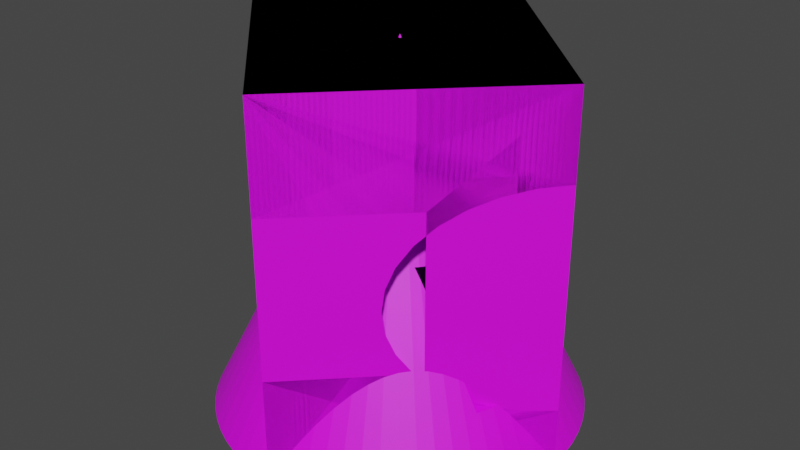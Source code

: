 # Source: var_models.blend  (saved by Blender 2.90.8; exported with 4.5.12 LTS)
import bpy
from mathutils import Matrix  # noqa: F401  (used for matrix-valued properties, if any)

bpy.ops.wm.read_factory_settings(use_empty=True)
scene = bpy.context.scene
scene.name = 'Scene'

# ---- collections
col_collection = bpy.data.collections.new('Collection'); scene.collection.children.link(col_collection)

# ---- materials (node trees are filled in below, after node groups)
mat_material_001 = bpy.data.materials.new('Material.001')
mat_material_001.use_transparent_shadow = False

# ---- material node trees
mat_material_001.use_nodes = True; mat_material_001.node_tree.nodes.clear()
_N = mat_material_001.node_tree.nodes; _L = mat_material_001.node_tree.links
n0 = _N.new('ShaderNodeBsdfPrincipled'); n0.name = 'Principled BSDF'; n0.location = (10, 300)
n0.distribution = 'GGX'
n0.subsurface_method = 'BURLEY'
n0.inputs[0].default_value = (0.872, 0.0, 1.0, 1.0)
n0.inputs[3].default_value = 1.45
n0.inputs[27].default_value = (0.0, 0.0, 0.0, 1.0)
n0.inputs[28].default_value = 1.0
n1 = _N.new('ShaderNodeOutputMaterial'); n1.name = 'Material Output'; n1.location = (300, 300)
_L.new(n0.outputs[0], n1.inputs[0])
n1.is_active_output = True

# ---- world
world_world = bpy.data.worlds.new('World'); scene.world = world_world
world_world.use_nodes = True; world_world.node_tree.nodes.clear()
_N = world_world.node_tree.nodes; _L = world_world.node_tree.links
n0 = _N.new('ShaderNodeOutputWorld'); n0.name = 'World Output'; n0.location = (300, 300)
n1 = _N.new('ShaderNodeBackground'); n1.name = 'Background'; n1.location = (10, 300)
n1.inputs[0].default_value = (0.05088, 0.05088, 0.05088, 1.0)
_L.new(n1.outputs[0], n0.inputs[0])
n0.is_active_output = True
world_world.color = (0.05088, 0.05088, 0.05088)
world_world.use_sun_shadow = False
world_world.sun_shadow_jitter_overblur = 0.0

# ---- meshes
me_cone = bpy.data.meshes.new('Cone')
me_cone.from_pydata([(5.956e-07, 1.0, 0.0), (0.09802, 0.9952, 0.0), (0.1951, 0.9808, 0.0), (0.2903, 0.9569, 0.0), (0.3827, 0.9239, 0.0), (0.4714, 0.8819, 0.0), (0.5556, 0.8315, 0.0), (0.6344, 0.773, 0.0), (0.7071, 0.7071, 0.0), (0.773, 0.6344, 0.0), (0.8315, 0.5556, 0.0), (0.8819, 0.4714, 0.0), (0.9239, 0.3827, 0.0), (0.9569, 0.2903, 0.0), (0.9808, 0.1951, 0.0), (0.9952, 0.09802, 0.0), (1.0, 9.133e-08, 0.0), (0.9952, -0.09802, 0.0), (0.9808, -0.1951, 0.0), (0.9569, -0.2903, 0.0), (0.9239, -0.3827, 0.0), (0.8819, -0.4714, 0.0), (0.8315, -0.5556, 0.0), (0.773, -0.6344, 0.0), (0.7071, -0.7071, 0.0), (0.6344, -0.773, 0.0), (0.5556, -0.8315, 0.0), (0.4714, -0.8819, 0.0), (0.3827, -0.9239, 0.0), (0.2903, -0.9569, 0.0), (0.1951, -0.9808, 0.0), (0.09802, -0.9952, 0.0), (-2.071e-07, -1.0, 0.0), (-0.09802, -0.9952, 0.0), (-0.1951, -0.9808, 0.0), (-0.2903, -0.9569, 0.0), (-0.3827, -0.9239, 0.0), (-0.4714, -0.8819, 0.0), (-0.5556, -0.8315, 0.0), (-0.6344, -0.773, 0.0), (-0.7071, -0.7071, 0.0), (-0.773, -0.6344, 0.0), (-0.8315, -0.5556, 0.0), (-0.8819, -0.4714, 0.0), (-0.9239, -0.3827, 0.0), (-0.9569, -0.2903, 0.0), (-0.9808, -0.1951, 0.0), (-0.9952, -0.09802, 0.0), (-1.0, -2.107e-07, 0.0), (-0.9952, 0.09802, 0.0), (-0.9808, 0.1951, 0.0), (-0.9569, 0.2903, 0.0), (-0.9239, 0.3827, 0.0), (-0.8819, 0.4714, 0.0), (-0.8315, 0.5556, 0.0), (-0.773, 0.6344, 0.0), (-0.7071, 0.7071, 0.0), (-0.6344, 0.773, 0.0), (-0.5556, 0.8315, 0.0), (-0.4714, 0.8819, 0.0), (-0.3827, 0.9239, 0.0), (-0.2903, 0.9569, 0.0), (-0.1951, 0.9808, 0.0), (-0.09802, 0.9952, 0.0), (5.956e-07, 2.543e-07, 2.0), (0.7451, -0.3269, 0.3714), (0.6115, -0.3269, 0.6132), (0.4892, -0.3269, 0.8233), (-0.7451, -0.3269, 0.3714), (-0.4851, -0.04778, 1.025), (-0.4874, 2.763e-08, 1.025), (-0.4851, 0.04778, 1.025), (-0.4781, -0.0951, 1.025), (-0.4781, 0.0951, 1.025), (0.4503, -0.1865, 1.025), (0.4299, -0.2298, 1.025), (0.4665, -0.1415, 1.025), (0.3608, -0.3269, 1.025), (0.3768, -0.3092, 1.025), (0.4053, -0.2708, 1.025), (-0.3768, -0.3092, 1.025), (-0.4053, -0.2708, 1.025), (-0.4299, -0.2298, 1.025), (-0.4503, -0.1865, 1.025), (-0.4665, -0.1415, 1.025), (-0.3608, -0.3269, 1.025), (-0.3983, 0.3269, 0.9695), (0.4892, 0.3269, 0.8233), (0.6115, 0.3269, 0.6132), (0.3983, 0.3269, 0.9695), (-0.3608, 0.3269, 1.025), (0.3608, 0.3269, 1.025), (-0.4299, 0.2298, 1.025), (-0.4053, 0.2708, 1.025), (-0.3768, 0.3092, 1.025), (-0.4503, 0.1865, 1.025), (-0.4665, 0.1415, 1.025), (0.4053, 0.2708, 1.025), (0.4299, 0.2298, 1.025), (0.3768, 0.3092, 1.025), (0.4503, 0.1865, 1.025), (0.4665, 0.1415, 1.025), (0.4874, 1.748e-07, 1.025), (0.4851, -0.04778, 1.025), (0.4781, -0.0951, 1.025), (0.4851, 0.04778, 1.025), (0.4781, 0.0951, 1.025), (-0.6115, 0.3269, 0.6132), (-0.4892, 0.3269, 0.8233), (-0.7451, 0.3269, 0.3714), (0.7451, 0.3269, 0.3714), (0.7523, -0.3116, 0.3714), (0.7793, -0.2364, 0.3714), (0.8143, 1.216e-07, 0.3714), (0.8104, -0.07982, 0.3714), (0.7987, -0.1589, 0.3714), (0.8104, 0.07982, 0.3714), (0.7987, 0.1589, 0.3714), (-0.7523, -0.3116, 0.3714), (-0.7792, -0.2364, 0.3714), (-0.7523, 0.3116, 0.3714), (-0.7792, 0.2364, 0.3714), (0.7523, 0.3116, 0.3714), (0.7793, 0.2364, 0.3714), (-0.8104, -0.07982, 0.3714), (-0.8143, -1.243e-07, 0.3714), (-0.8104, 0.07982, 0.3714), (-0.7987, -0.1589, 0.3714), (-0.7987, 0.1589, 0.3714), (0.3983, -0.3269, 0.9695), (-0.3983, -0.3269, 0.9695), (-0.4892, -0.3269, 0.8233), (-0.6115, -0.3269, 0.6132)], [], [(0, 64, 1), (1, 64, 2), (2, 64, 3), (3, 64, 4), (4, 64, 5), (5, 64, 6), (6, 64, 7), (7, 64, 8), (8, 64, 99, 91, 89, 9), (9, 89, 87, 10), (10, 87, 88, 11), (11, 88, 110, 122, 12), (12, 122, 123, 13), (13, 123, 117, 14), (14, 117, 116, 15), (15, 116, 113, 16), (16, 113, 114, 17), (17, 114, 115, 18), (18, 115, 112, 19), (19, 112, 111, 20), (20, 111, 65, 66, 21), (21, 66, 67, 22), (22, 67, 129, 23), (23, 129, 77, 78, 64, 24), (24, 64, 25), (25, 64, 26), (26, 64, 27), (27, 64, 28), (28, 64, 29), (29, 64, 30), (30, 64, 31), (31, 64, 32), (32, 64, 33), (33, 64, 34), (34, 64, 35), (35, 64, 36), (36, 64, 37), (37, 64, 38), (38, 64, 39), (39, 64, 40), (40, 64, 80, 85, 130, 41), (41, 130, 131, 42), (42, 131, 132, 43), (43, 132, 68, 118, 44), (44, 118, 119, 45), (45, 119, 127, 46), (46, 127, 124, 47), (47, 124, 125, 48), (48, 125, 126, 49), (49, 126, 128, 50), (50, 128, 121, 51), (51, 121, 120, 52), (52, 120, 109, 107, 53), (53, 107, 108, 54), (54, 108, 86, 55), (55, 86, 90, 94, 64, 56), (56, 64, 57), (57, 64, 58), (58, 64, 59), (59, 64, 60), (60, 64, 61), (61, 64, 62), (0, 1, 2, 3, 4, 5, 6, 7, 8, 9, 10, 11, 12, 13, 14, 15, 16, 17, 18, 19, 20, 21, 22, 23, 24, 25, 26, 27, 28, 29, 30, 31, 32, 33, 34, 35, 36, 37, 38, 39, 40, 41, 42, 43, 44, 45, 46, 47, 48, 49, 50, 51, 52, 53, 54, 55, 56, 57, 58, 59, 60, 61, 62, 63), (62, 64, 63), (63, 64, 0), (81, 80, 64), (76, 104, 64), (68, 65, 111, 112, 115, 114, 113, 116, 117, 123, 122, 110, 109, 120, 121, 128, 126, 125, 124, 127, 119, 118), (98, 97, 64), (75, 74, 64), (97, 99, 64), (71, 70, 64), (70, 69, 64), (65, 68, 132, 131, 130, 85, 77, 129, 67, 66), (101, 100, 64), (95, 96, 64), (73, 71, 64), (93, 92, 64), (78, 79, 64), (96, 73, 64), (92, 95, 64), (74, 76, 64), (106, 101, 64), (102, 105, 64), (83, 82, 64), (77, 85, 80, 81, 82, 83, 84, 72, 69, 70, 71, 73, 96, 95, 92, 93, 94, 90, 91, 99, 97, 98, 100, 101, 106, 105, 102, 103, 104, 76, 74, 75, 79, 78), (94, 93, 64), (82, 81, 64), (104, 103, 64), (72, 84, 64), (100, 98, 64), (103, 102, 64), (109, 110, 88, 87, 89, 91, 90, 86, 108, 107), (79, 75, 64), (69, 72, 64), (84, 83, 64), (105, 106, 64)])
_uv = me_cone.uv_layers.new(name='UVMap')
_uv.uv.foreach_set('vector', [0.25, 0.49, 0.25, 0.25, 0.2735, 0.4888, 0.2735, 0.4888, 0.25, 0.25, 0.2968, 0.4854, 0.2968, 0.4854, 0.25, 0.25, 0.3197, 0.4797, 0.3197, 0.4797, 0.25, 0.25, 0.3418, 0.4717, 0.3418, 0.4717, 0.25, 0.25, 0.3631, 0.4617, 0.3631, 0.4617, 0.25, 0.25, 0.3833, 0.4496, 0.3833, 0.4496, 0.25, 0.25, 0.4023, 0.4355, 0.4023, 0.4355, 0.25, 0.25, 0.4197, 0.4197, 0.4197, 0.4197, 0.25, 0.25, 0.3404, 0.3242, 0.3366, 0.3284, 0.3456, 0.3284, 0.4355, 0.4023, 0.4355, 0.4023, 0.3456, 0.3284, 0.3674, 0.3284, 0.4496, 0.3833, 0.4496, 0.3833, 0.3674, 0.3284, 0.3968, 0.3284, 0.4617, 0.3631, 0.4617, 0.3631, 0.3968, 0.3284, 0.4288, 0.3284, 0.4306, 0.3248, 0.4717, 0.3418, 0.4717, 0.3418, 0.4306, 0.3248, 0.437, 0.3067, 0.4797, 0.3197, 0.4797, 0.3197, 0.437, 0.3067, 0.4417, 0.2881, 0.4854, 0.2968, 0.4854, 0.2968, 0.4417, 0.2881, 0.4445, 0.2692, 0.4888, 0.2735, 0.4888, 0.2735, 0.4445, 0.2692, 0.4454, 0.25, 0.49, 0.25, 0.49, 0.25, 0.4454, 0.25, 0.4445, 0.2308, 0.4888, 0.2265, 0.4888, 0.2265, 0.4445, 0.2308, 0.4417, 0.2119, 0.4854, 0.2032, 0.4854, 0.2032, 0.4417, 0.2119, 0.437, 0.1933, 0.4797, 0.1803, 0.4797, 0.1803, 0.437, 0.1933, 0.4306, 0.1752, 0.4717, 0.1582, 0.4717, 0.1582, 0.4306, 0.1752, 0.4288, 0.1716, 0.3968, 0.1716, 0.4617, 0.1369, 0.4617, 0.1369, 0.3968, 0.1716, 0.3674, 0.1716, 0.4496, 0.1167, 0.4496, 0.1167, 0.3674, 0.1716, 0.3456, 0.1716, 0.4355, 0.09775, 0.4355, 0.09775, 0.3456, 0.1716, 0.3366, 0.1716, 0.3404, 0.1758, 0.25, 0.25, 0.4197, 0.08029, 0.4197, 0.08029, 0.25, 0.25, 0.4023, 0.06448, 0.4023, 0.06448, 0.25, 0.25, 0.3833, 0.05045, 0.3833, 0.05045, 0.25, 0.25, 0.3631, 0.03834, 0.3631, 0.03834, 0.25, 0.25, 0.3418, 0.02827, 0.3418, 0.02827, 0.25, 0.25, 0.3197, 0.02033, 0.3197, 0.02033, 0.25, 0.25, 0.2968, 0.01461, 0.2968, 0.01461, 0.25, 0.25, 0.2735, 0.01116, 0.2735, 0.01116, 0.25, 0.25, 0.25, 0.01, 0.25, 0.01, 0.25, 0.25, 0.2265, 0.01116, 0.2265, 0.01116, 0.25, 0.25, 0.2032, 0.01461, 0.2032, 0.01461, 0.25, 0.25, 0.1803, 0.02033, 0.1803, 0.02033, 0.25, 0.25, 0.1582, 0.02827, 0.1582, 0.02827, 0.25, 0.25, 0.1369, 0.03834, 0.1369, 0.03834, 0.25, 0.25, 0.1167, 0.05045, 0.1167, 0.05045, 0.25, 0.25, 0.09775, 0.06448, 0.09775, 0.06448, 0.25, 0.25, 0.08029, 0.08029, 0.08029, 0.08029, 0.25, 0.25, 0.1596, 0.1758, 0.1634, 0.1716, 0.1544, 0.1716, 0.06448, 0.09775, 0.06448, 0.09775, 0.1544, 0.1716, 0.1326, 0.1716, 0.05045, 0.1167, 0.05045, 0.1167, 0.1326, 0.1716, 0.1032, 0.1716, 0.03834, 0.1369, 0.03834, 0.1369, 0.1032, 0.1716, 0.07117, 0.1716, 0.06944, 0.1752, 0.02827, 0.1582, 0.02827, 0.1582, 0.06944, 0.1752, 0.06298, 0.1933, 0.02033, 0.1803, 0.02033, 0.1803, 0.06298, 0.1933, 0.05832, 0.2119, 0.01461, 0.2032, 0.01461, 0.2032, 0.05832, 0.2119, 0.05551, 0.2308, 0.01116, 0.2265, 0.01116, 0.2265, 0.05551, 0.2308, 0.05456, 0.25, 0.01, 0.25, 0.01, 0.25, 0.05456, 0.25, 0.05551, 0.2692, 0.01116, 0.2735, 0.01116, 0.2735, 0.05551, 0.2692, 0.05832, 0.2881, 0.01461, 0.2968, 0.01461, 0.2968, 0.05832, 0.2881, 0.06298, 0.3067, 0.02033, 0.3197, 0.02033, 0.3197, 0.06298, 0.3067, 0.06944, 0.3248, 0.02827, 0.3418, 0.02827, 0.3418, 0.06944, 0.3248, 0.07117, 0.3284, 0.1032, 0.3284, 0.03834, 0.3631, 0.03834, 0.3631, 0.1032, 0.3284, 0.1326, 0.3284, 0.05045, 0.3833, 0.05045, 0.3833, 0.1326, 0.3284, 0.1544, 0.3284, 0.06448, 0.4023, 0.06448, 0.4023, 0.1544, 0.3284, 0.1634, 0.3284, 0.1596, 0.3242, 0.25, 0.25, 0.08029, 0.4197, 0.08029, 0.4197, 0.25, 0.25, 0.09775, 0.4355, 0.09775, 0.4355, 0.25, 0.25, 0.1167, 0.4496, 0.1167, 0.4496, 0.25, 0.25, 0.1369, 0.4617, 0.1369, 0.4617, 0.25, 0.25, 0.1582, 0.4717, 0.1582, 0.4717, 0.25, 0.25, 0.1803, 0.4797, 0.1803, 0.4797, 0.25, 0.25, 0.2032, 0.4854, 0.75, 0.49, 0.7735, 0.4888, 0.7968, 0.4854, 0.8197, 0.4797, 0.8418, 0.4717, 0.8631, 0.4617, 0.8833, 0.4496, 0.9023, 0.4355, 0.9197, 0.4197, 0.9355, 0.4023, 0.9496, 0.3833, 0.9617, 0.3631, 0.9717, 0.3418, 0.9797, 0.3197, 0.9854, 0.2968, 0.9888, 0.2735, 0.99, 0.25, 0.9888, 0.2265, 0.9854, 0.2032, 0.9797, 0.1803, 0.9717, 0.1582, 0.9617, 0.1369, 0.9496, 0.1167, 0.9355, 0.09775, 0.9197, 0.08029, 0.9023, 0.06448, 0.8833, 0.05045, 0.8631, 0.03834, 0.8418, 0.02827, 0.8197, 0.02033, 0.7968, 0.01461, 0.7735, 0.01116, 0.75, 0.01, 0.7265, 0.01116, 0.7032, 0.01461, 0.6803, 0.02033, 0.6582, 0.02827, 0.6369, 0.03834, 0.6167, 0.05045, 0.5977, 0.06448, 0.5803, 0.08029, 0.5645, 0.09775, 0.5504, 0.1167, 0.5383, 0.1369, 0.5283, 0.1582, 0.5203, 0.1803, 0.5146, 0.2032, 0.5112, 0.2265, 0.51, 0.25, 0.5112, 0.2735, 0.5146, 0.2968, 0.5203, 0.3197, 0.5283, 0.3418, 0.5383, 0.3631, 0.5504, 0.3833, 0.5645, 0.4023, 0.5803, 0.4197, 0.5977, 0.4355, 0.6167, 0.4496, 0.6369, 0.4617, 0.6582, 0.4717, 0.6803, 0.4797, 0.7032, 0.4854, 0.7265, 0.4888, 0.2032, 0.4854, 0.25, 0.25, 0.2265, 0.4888, 0.2265, 0.4888, 0.25, 0.25, 0.25, 0.49, 0.1527, 0.185, 0.1596, 0.1758, 0.25, 0.25, 0.362, 0.216, 0.3647, 0.2272, 0.25, 0.25, 0.1719, 0.75, 0.3281, 0.75, 0.3288, 0.7442, 0.3316, 0.7154, 0.3337, 0.6858, 0.3349, 0.6555, 0.3353, 0.625, 0.3349, 0.5945, 0.3337, 0.5642, 0.3316, 0.5346, 0.3288, 0.5058, 0.3281, 0.5, 0.1719, 0.5, 0.1712, 0.5058, 0.1684, 0.5346, 0.1663, 0.5642, 0.1651, 0.5945, 0.1647, 0.625, 0.1651, 0.6555, 0.1663, 0.6858, 0.1684, 0.7154, 0.1712, 0.7442, 0.3532, 0.3051, 0.3473, 0.315, 0.25, 0.25, 0.3532, 0.1949, 0.3581, 0.2052, 0.25, 0.25, 0.3473, 0.315, 0.3404, 0.3242, 0.25, 0.25, 0.1336, 0.2615, 0.133, 0.25, 0.25, 0.25, 0.133, 0.25, 0.1336, 0.2385, 0.25, 0.25, 0.375, 0.7969, 0.375, 0.9531, 0.4675, 0.9391, 0.5478, 0.9263, 0.6037, 0.9167, 0.625, 0.9128, 0.625, 0.8372, 0.6037, 0.8333, 0.5478, 0.8237, 0.4675, 0.8109, 0.362, 0.284, 0.3581, 0.2948, 0.25, 0.25, 0.1419, 0.2948, 0.138, 0.284, 0.25, 0.25, 0.1353, 0.2728, 0.1336, 0.2615, 0.25, 0.25, 0.1527, 0.315, 0.1468, 0.3051, 0.25, 0.25, 0.3404, 0.1758, 0.3473, 0.185, 0.25, 0.25, 0.138, 0.284, 0.1353, 0.2728, 0.25, 0.25, 0.1468, 0.3051, 0.1419, 0.2948, 0.25, 0.25, 0.3581, 0.2052, 0.362, 0.216, 0.25, 0.25, 0.3647, 0.2728, 0.362, 0.284, 0.25, 0.25, 0.367, 0.25, 0.3664, 0.2615, 0.25, 0.25, 0.1419, 0.2052, 0.1468, 0.1949, 0.25, 0.25, 0.7122, 0.75, 0.7878, 0.75, 0.7895, 0.7433, 0.7925, 0.7286, 0.795, 0.7129, 0.7972, 0.6963, 0.7989, 0.6791, 0.8001, 0.6614, 0.8008, 0.6433, 0.8011, 0.625, 0.8008, 0.6067, 0.8001, 0.5886, 0.7989, 0.5709, 0.7972, 0.5537, 0.795, 0.5371, 0.7925, 0.5214, 0.7895, 0.5067, 0.7878, 0.5, 0.7122, 0.5, 0.7105, 0.5067, 0.7075, 0.5214, 0.705, 0.5371, 0.7028, 0.5537, 0.7011, 0.5709, 0.6999, 0.5886, 0.6992, 0.6067, 0.6989, 0.625, 0.6992, 0.6433, 0.6999, 0.6614, 0.7011, 0.6791, 0.7028, 0.6963, 0.705, 0.7129, 0.7075, 0.7286, 0.7105, 0.7433, 0.1596, 0.3242, 0.1527, 0.315, 0.25, 0.25, 0.1468, 0.1949, 0.1527, 0.185, 0.25, 0.25, 0.3647, 0.2272, 0.3664, 0.2385, 0.25, 0.25, 0.1353, 0.2272, 0.138, 0.216, 0.25, 0.25, 0.3581, 0.2948, 0.3532, 0.3051, 0.25, 0.25, 0.3664, 0.2385, 0.367, 0.25, 0.25, 0.25, 0.375, 0.2969, 0.375, 0.4531, 0.4675, 0.4391, 0.5478, 0.4263, 0.6037, 0.4167, 0.625, 0.4128, 0.625, 0.3372, 0.6037, 0.3333, 0.5478, 0.3237, 0.4675, 0.3109, 0.3473, 0.185, 0.3532, 0.1949, 0.25, 0.25, 0.1336, 0.2385, 0.1353, 0.2272, 0.25, 0.25, 0.138, 0.216, 0.1419, 0.2052, 0.25, 0.25, 0.3664, 0.2615, 0.3647, 0.2728, 0.25, 0.25])
me_cone.materials.append(mat_material_001)
me_cone.use_remesh_fix_poles = True
me_cone.use_remesh_preserve_attributes = False
me_cone.use_mirror_vertex_groups = False
me_cone.update()
me_cube_002 = bpy.data.meshes.new('Cube.002')
me_cube_002.from_pydata([(-1.0, -1.0, 0.0), (-1.0, -1.0, 2.0), (-1.0, 1.0, 0.0), (-1.0, 1.0, 2.0), (1.0, -1.0, 0.0), (1.0, -1.0, 2.0), (1.0, 1.0, 0.0), (1.0, 1.0, 2.0), (0.2112, 1.0, 0.9268), (1.0, 0.2112, 0.9268), (0.188, 1.0, 1.045), (1.0, 0.188, 1.045), (0.119, 1.0, 1.159), (1.0, 0.119, 1.159), (0.188, 1.0, 0.8083), (1.0, 0.188, 0.8083), (0.119, 1.0, 0.6944), (1.0, 0.119, 0.6944), (0.007108, 1.0, 1.264), (1.0, 0.007107, 1.264), (-0.1435, 1.0, 1.356), (1.0, -0.1435, 1.356), (0.007107, 1.0, 0.5894), (1.0, 0.007106, 0.5894), (-0.1435, 1.0, 0.4973), (1.0, -0.1435, 0.4973), (-0.3271, 1.0, 1.432), (1.0, -0.3271, 1.432), (-0.3271, 1.0, 0.4218), (1.0, -0.3271, 0.4218), (-0.5365, 1.0, 1.488), (1.0, -0.5365, 1.488), (-0.5365, 1.0, 0.3656), (1.0, -0.5365, 0.3656), (-0.7637, 1.0, 1.523), (1.0, -0.7637, 1.523), (-1.0, 1.0, 1.534), (1.0, -1.0, 1.534), (-0.7637, 1.0, 0.3311), (1.0, -0.7637, 0.3311), (-1.0, 1.0, 0.3194), (1.0, -1.0, 0.3194), (-1.0, 0.7637, 1.523), (0.7637, -1.0, 1.523), (-1.0, 0.5365, 1.488), (0.5365, -1.0, 1.488), (-1.0, 0.7637, 0.3311), (0.7637, -1.0, 0.3311), (-1.0, 0.5365, 0.3656), (0.5365, -1.0, 0.3656), (-1.0, 0.3271, 1.432), (0.3271, -1.0, 1.432), (-1.0, 0.3271, 0.4218), (0.3271, -1.0, 0.4218), (-1.0, 0.1435, 1.356), (0.1435, -1.0, 1.356), (-1.0, 0.1435, 0.4973), (0.1435, -1.0, 0.4973), (-1.0, -0.007106, 1.264), (-0.007106, -1.0, 1.264), (-1.0, -0.007107, 0.5894), (-0.007107, -1.0, 0.5894), (-1.0, -0.119, 1.159), (-0.119, -1.0, 1.159), (-1.0, -0.119, 0.6944), (-0.119, -1.0, 0.6944), (-1.0, -0.188, 1.045), (-0.188, -1.0, 1.045), (-1.0, -0.188, 0.8083), (-0.188, -1.0, 0.8083), (-1.0, -0.2112, 0.9268), (-0.2112, -1.0, 0.9268)], [], [(0, 1, 3, 36, 42, 44, 50, 54, 58, 62, 66, 70, 68, 64, 60, 56, 52, 48, 46, 40, 2), (2, 40, 38, 32, 28, 24, 22, 16, 14, 8, 10, 12, 18, 20, 26, 30, 34, 36, 3, 7, 6), (6, 7, 5, 37, 35, 31, 27, 21, 19, 13, 11, 9, 15, 17, 23, 25, 29, 33, 39, 41, 4), (4, 41, 47, 49, 53, 57, 61, 65, 69, 71, 67, 63, 59, 55, 51, 45, 43, 37, 5, 1, 0), (2, 6, 4, 0), (7, 3, 1, 5), (46, 47, 41, 40), (56, 57, 53, 52), (52, 53, 49, 48), (34, 35, 37, 36), (38, 39, 33, 32), (40, 41, 39, 38), (28, 29, 25, 24), (8, 9, 11, 10), (66, 67, 71, 70), (26, 27, 31, 30), (70, 71, 69, 68), (10, 11, 13, 12), (24, 25, 23, 22), (58, 59, 63, 62), (22, 23, 17, 16), (60, 61, 57, 56), (18, 19, 21, 20), (30, 31, 35, 34), (64, 65, 61, 60), (54, 55, 59, 58), (44, 45, 51, 50), (14, 15, 9, 8), (32, 33, 29, 28), (36, 37, 43, 42), (48, 49, 47, 46), (62, 63, 67, 66), (12, 13, 19, 18), (68, 69, 65, 64), (16, 17, 15, 14), (42, 43, 45, 44), (20, 21, 27, 26), (50, 51, 55, 54)])
_uv = me_cube_002.uv_layers.new(name='UVMap')
_uv.uv.foreach_set('vector', [0.375, 0.0, 0.625, 0.0, 0.625, 0.25, 0.5668, 0.25, 0.5653, 0.2205, 0.561, 0.1921, 0.554, 0.1659, 0.5445, 0.1429, 0.533, 0.1241, 0.5199, 0.1101, 0.5057, 0.1015, 0.4909, 0.0986, 0.476, 0.1015, 0.4618, 0.1101, 0.4487, 0.1241, 0.4372, 0.1429, 0.4277, 0.1659, 0.4207, 0.1921, 0.4164, 0.2205, 0.4149, 0.25, 0.375, 0.25, 0.375, 0.25, 0.4149, 0.25, 0.4164, 0.2795, 0.4207, 0.3079, 0.4277, 0.3341, 0.4372, 0.3571, 0.4487, 0.3759, 0.4618, 0.3899, 0.476, 0.3985, 0.4909, 0.4014, 0.5057, 0.3985, 0.5199, 0.3899, 0.533, 0.3759, 0.5445, 0.3571, 0.554, 0.3341, 0.561, 0.3079, 0.5653, 0.2795, 0.5668, 0.25, 0.625, 0.25, 0.625, 0.5, 0.375, 0.5, 0.375, 0.5, 0.625, 0.5, 0.625, 0.75, 0.5668, 0.75, 0.5653, 0.7205, 0.561, 0.6921, 0.554, 0.6659, 0.5445, 0.6429, 0.533, 0.6241, 0.5199, 0.6101, 0.5057, 0.6015, 0.4909, 0.5986, 0.476, 0.6015, 0.4618, 0.6101, 0.4487, 0.6241, 0.4372, 0.6429, 0.4277, 0.6659, 0.4207, 0.6921, 0.4164, 0.7205, 0.4149, 0.75, 0.375, 0.75, 0.375, 0.75, 0.4149, 0.75, 0.4164, 0.7795, 0.4207, 0.8079, 0.4277, 0.8341, 0.4372, 0.8571, 0.4487, 0.8759, 0.4618, 0.8899, 0.476, 0.8985, 0.4909, 0.9014, 0.5057, 0.8985, 0.5199, 0.8899, 0.533, 0.8759, 0.5445, 0.8571, 0.554, 0.8341, 0.561, 0.8079, 0.5653, 0.7795, 0.5668, 0.75, 0.625, 0.75, 0.625, 1.0, 0.375, 1.0, 0.125, 0.5, 0.375, 0.5, 0.375, 0.75, 0.125, 0.75, 0.625, 0.5, 0.875, 0.5, 0.875, 0.75, 0.625, 0.75, 0.7188, 0.6506, 0.7188, 0.8454, 0.75, 0.8585, 0.75, 0.6375, 0.625, 0.6848, 0.625, 0.8112, 0.6562, 0.8213, 0.6562, 0.6747, 0.6562, 0.6747, 0.6562, 0.8213, 0.6875, 0.8329, 0.6875, 0.6631, 0.2188, 0.6506, 0.2188, 0.8454, 0.25, 0.8585, 0.25, 0.6375, 0.7812, 0.6506, 0.7812, 0.8454, 0.8125, 0.8329, 0.8125, 0.6631, 0.75, 0.6375, 0.75, 0.8585, 0.7812, 0.8454, 0.7812, 0.6506, 0.8438, 0.6747, 0.8438, 0.8213, 0.875, 0.8112, 0.875, 0.6848, 0.0, 0.7044, 0.0, 0.7916, 0.03125, 0.7928, 0.03125, 0.7031, 0.4688, 0.7031, 0.4688, 0.7928, 0.5, 0.7916, 0.5, 0.7044, 0.1562, 0.6747, 0.1562, 0.8213, 0.1875, 0.8329, 0.1875, 0.6631, 0.5, 0.7044, 0.5, 0.7916, 0.5312, 0.7928, 0.5312, 0.7031, 0.03125, 0.7031, 0.03125, 0.7928, 0.0625, 0.7966, 0.0625, 0.6993, 0.875, 0.6848, 0.875, 0.8112, 0.9062, 0.8028, 0.9062, 0.6931, 0.4062, 0.6931, 0.4062, 0.8028, 0.4375, 0.7966, 0.4375, 0.6993, 0.9062, 0.6931, 0.9062, 0.8028, 0.9375, 0.7966, 0.9375, 0.6993, 0.5938, 0.6931, 0.5938, 0.8028, 0.625, 0.8112, 0.625, 0.6848, 0.09375, 0.6931, 0.09375, 0.8028, 0.125, 0.8112, 0.125, 0.6848, 0.1875, 0.6631, 0.1875, 0.8329, 0.2188, 0.8454, 0.2188, 0.6506, 0.5625, 0.6993, 0.5625, 0.7966, 0.5938, 0.8028, 0.5938, 0.6931, 0.375, 0.6848, 0.375, 0.8112, 0.4062, 0.8028, 0.4062, 0.6931, 0.3125, 0.6631, 0.3125, 0.8329, 0.3438, 0.8213, 0.3438, 0.6747, 0.9688, 0.7031, 0.9688, 0.7928, 1.0, 0.7916, 1.0, 0.7044, 0.8125, 0.6631, 0.8125, 0.8329, 0.8438, 0.8213, 0.8438, 0.6747, 0.25, 0.6375, 0.25, 0.8585, 0.2812, 0.8454, 0.2812, 0.6506, 0.6875, 0.6631, 0.6875, 0.8329, 0.7188, 0.8454, 0.7188, 0.6506, 0.4375, 0.6993, 0.4375, 0.7966, 0.4688, 0.7928, 0.4688, 0.7031, 0.0625, 0.6993, 0.0625, 0.7966, 0.09375, 0.8028, 0.09375, 0.6931, 0.5312, 0.7031, 0.5312, 0.7928, 0.5625, 0.7966, 0.5625, 0.6993, 0.9375, 0.6993, 0.9375, 0.7966, 0.9688, 0.7928, 0.9688, 0.7031, 0.2812, 0.6506, 0.2812, 0.8454, 0.3125, 0.8329, 0.3125, 0.6631, 0.125, 0.6848, 0.125, 0.8112, 0.1562, 0.8213, 0.1562, 0.6747, 0.3438, 0.6747, 0.3438, 0.8213, 0.375, 0.8112, 0.375, 0.6848])
me_cube_002.materials.append(mat_material_001)
me_cube_002.use_remesh_fix_poles = True
me_cube_002.use_remesh_preserve_attributes = False
me_cube_002.use_mirror_vertex_groups = False
me_cube_002.update()
me_cube_003 = bpy.data.meshes.new('Cube.003')
me_cube_003.from_pydata([(-1.0, -1.0, 0.0), (-1.0, -1.0, 2.0), (-1.0, 1.0, 0.0), (-1.0, 1.0, 2.0), (1.0, -1.0, 0.0), (1.0, -1.0, 2.0), (1.0, 1.0, 0.0), (1.0, 1.0, 2.0), (-0.07315, 1.0, 0.5786), (1.0, 1.0, 0.5786), (-1.0, 0.07315, 0.5786), (1.0, 1.0, 1.43), (1.0, -0.07314, 1.43), (0.07314, -1.0, 1.43), (-0.07315, 1.0, 1.43), (-1.0, 0.07315, 1.43), (-1.0, -1.0, 1.43), (1.0, -0.07314, 0.5786), (-1.0, -1.0, 0.5786), (0.07314, -1.0, 0.5786)], [], [(0, 18, 10, 15, 16, 1, 3, 2), (2, 3, 7, 11, 14, 8, 9, 6), (6, 9, 17, 12, 11, 7, 5, 4), (4, 5, 1, 16, 13, 19, 18, 0), (2, 6, 4, 0), (7, 3, 1, 5), (17, 19, 13, 12), (10, 8, 14, 15), (8, 10, 18, 19, 17, 9), (12, 13, 16, 15, 14, 11)])
_uv = me_cube_003.uv_layers.new(name='UVMap')
_uv.uv.foreach_set('vector', [0.375, 0.0, 0.4473, 0.0, 0.4473, 0.1341, 0.5537, 0.1341, 0.5537, 0.0, 0.625, 0.0, 0.625, 0.25, 0.375, 0.25, 0.375, 0.25, 0.625, 0.25, 0.625, 0.5, 0.5537, 0.5, 0.5537, 0.3659, 0.4473, 0.3659, 0.4473, 0.5, 0.375, 0.5, 0.375, 0.5, 0.4473, 0.5, 0.4473, 0.6341, 0.5537, 0.6341, 0.5537, 0.5, 0.625, 0.5, 0.625, 0.75, 0.375, 0.75, 0.375, 0.75, 0.625, 0.75, 0.625, 1.0, 0.5537, 1.0, 0.5537, 0.8659, 0.4473, 0.8659, 0.4473, 1.0, 0.375, 1.0, 0.125, 0.5, 0.375, 0.5, 0.375, 0.75, 0.125, 0.75, 0.625, 0.5, 0.875, 0.5, 0.875, 0.75, 0.625, 0.75, 0.375, 0.5857, 0.375, 0.6643, 0.625, 0.6643, 0.625, 0.5857, 0.375, 0.08567, 0.375, 0.1643, 0.625, 0.1643, 0.625, 0.08567, 0.125, 0.5857, 0.125, 0.6643, 0.25, 0.7099, 0.375, 0.6643, 0.375, 0.5857, 0.25, 0.5401, 0.625, 0.5857, 0.625, 0.6643, 0.75, 0.7099, 0.875, 0.6643, 0.875, 0.5857, 0.75, 0.5401])
me_cube_003.materials.append(mat_material_001)
me_cube_003.use_remesh_fix_poles = True
me_cube_003.use_remesh_preserve_attributes = False
me_cube_003.use_mirror_vertex_groups = False
me_cube_003.update()

# ---- objects
ob_var_1 = bpy.data.objects.new('var_1', me_cone)
ob_var_2 = bpy.data.objects.new('var_2', me_cube_002)
ob_var_3 = bpy.data.objects.new('var_3', me_cube_003)

# ---- transforms, parenting, visibility, modifiers, constraints
ob_var_1.location = (0.0, -2.543e-07, 0.0)
ob_var_1.lineart.crease_threshold = 0.0
ob_var_2.location = (0.0, -2.384e-07, 0.0)
ob_var_2.rotation_euler = (0.0, -0.0, 0.7854)
ob_var_2.scale = (0.7034, 0.7034, 0.9918)
ob_var_2.lineart.crease_threshold = 0.0
ob_var_3.location = (0.0, -2.384e-07, 0.0)
ob_var_3.rotation_euler = (0.0, -0.0, 0.7854)
ob_var_3.scale = (0.7034, 0.7034, 0.9918)
ob_var_3.lineart.crease_threshold = 0.0

# ---- collection membership
col_collection.objects.link(ob_var_1)
col_collection.objects.link(ob_var_2)
col_collection.objects.link(ob_var_3)

# ---- scene / render settings (as saved in the file)
scene.frame_start = 1; scene.frame_end = 250; scene.frame_set(1)
scene.render.engine = 'BLENDER_EEVEE_NEXT'
scene.cycles.use_denoising = False
scene.cycles.samples = 128
scene.cycles.sampling_pattern = 'TABULATED_SOBOL'
scene.cycles.use_adaptive_sampling = False
scene.cycles.use_light_tree = False
scene.view_settings.view_transform = 'Filmic'
bpy.context.view_layer.update()

# ---- added for rendering (the .blend has no active camera and no usable light): camera, sun
cam_auto = bpy.data.cameras.new('AutoCamera')
cam_auto.lens = 50.0
cam_auto.sensor_width = 36.0
cam_auto.clip_end = 1000.0
ob_auto_camera = bpy.data.objects.new('AutoCamera', cam_auto)
scene.collection.objects.link(ob_auto_camera)
ob_auto_camera.location = (3.20507, -3.84609, 3.56406)
ob_auto_camera.rotation_euler = (1.09748, -7.21219e-08, 0.694738)
scene.camera = ob_auto_camera
light_auto_sun = bpy.data.lights.new('AutoSun', 'SUN')
light_auto_sun.energy = 3.0
light_auto_sun.angle = 0.0523599
ob_auto_sun = bpy.data.objects.new('AutoSun', light_auto_sun)
scene.collection.objects.link(ob_auto_sun)
ob_auto_sun.rotation_euler = (0.872665, 0.174533, 0.523599)
bpy.context.view_layer.update()
